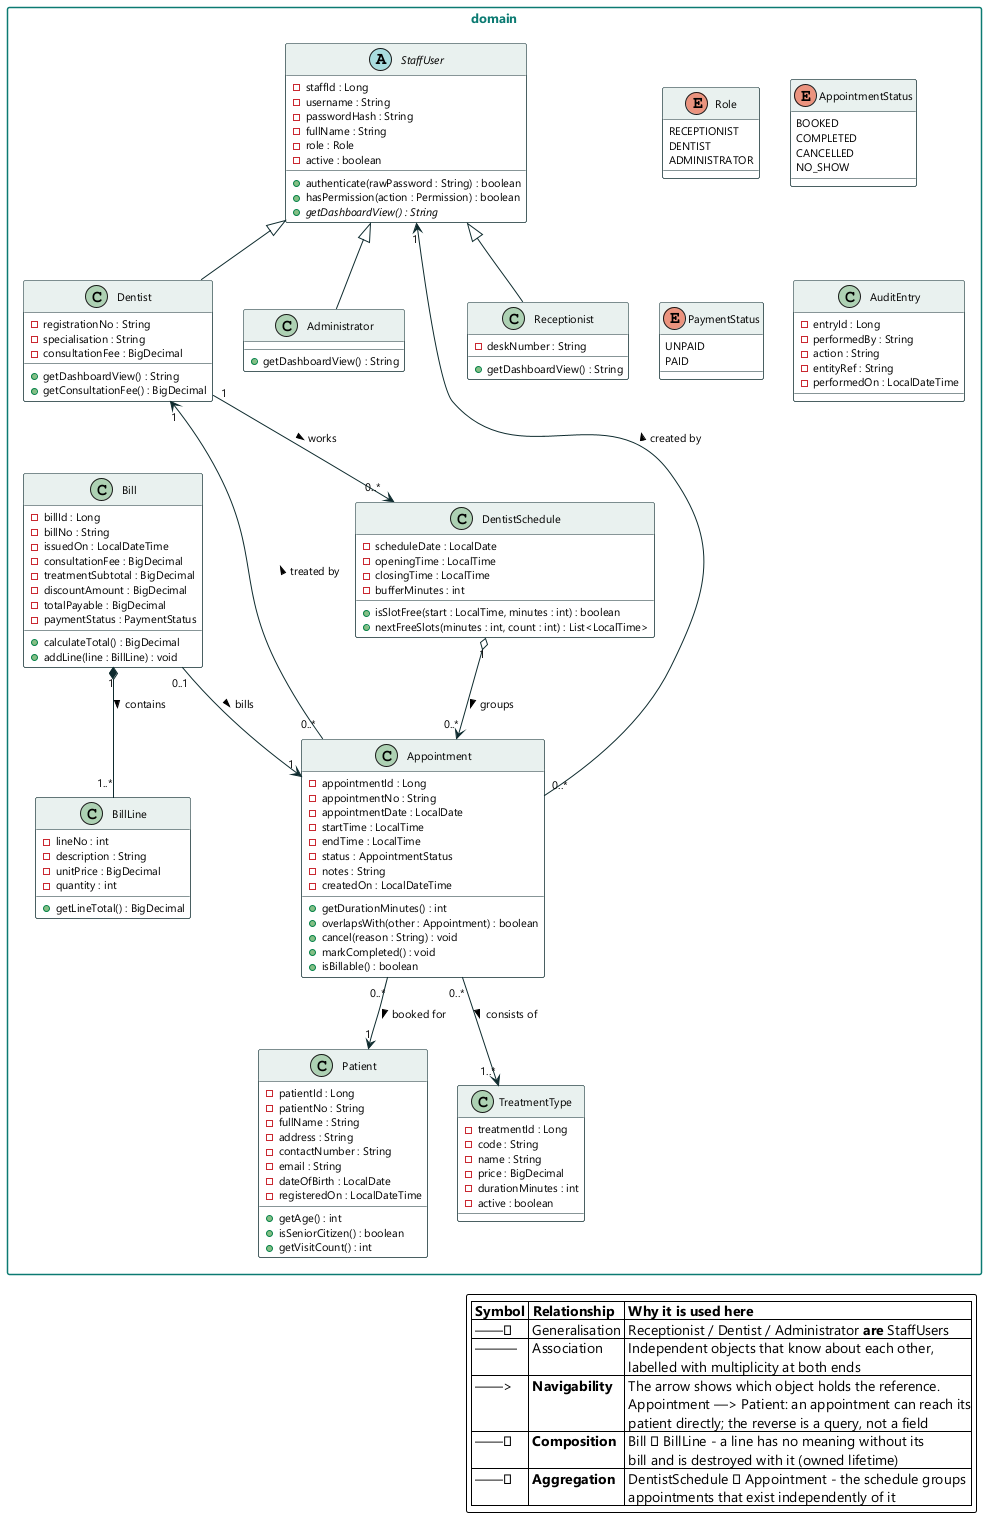

The diagram above was rendered by PlantUML. Its source (embedded in the PNG):
@startuml Sunrise-Dental-Clinic-Domain-Class
' =====================================================================
'  CIS6003 Advanced Programming - WRIT1
'  Sunrise Dental Clinic Appointment & Patient Management System
'  Task A - Domain Class Diagram           Author: Thanujaya Hasaranga Perera  |  Reg. number: st20374257
' =====================================================================

skinparam backgroundColor #FFFFFF
skinparam shadowing false
skinparam roundcorner 4
skinparam ArrowColor #0E2B2E
skinparam ArrowFontSize 11
skinparam nodesep 30
skinparam ranksep 55
skinparam DefaultFontName "Segoe UI"
skinparam packageStyle rectangle

skinparam class {
  BorderColor #0E2B2E
  BackgroundColor #FFFFFF
  HeaderBackgroundColor #E9F0EE
  FontSize 12
  AttributeFontSize 11
}
skinparam package {
  BorderColor #0C7B72
  FontColor #0C7B72
  FontSize 13
  FontStyle bold
}

package "domain" {

  abstract class StaffUser {
    - staffId : Long
    - username : String
    - passwordHash : String
    - fullName : String
    - role : Role
    - active : boolean
    + authenticate(rawPassword : String) : boolean
    + hasPermission(action : Permission) : boolean
    + {abstract} getDashboardView() : String
  }

  enum Role {
    RECEPTIONIST
    DENTIST
    ADMINISTRATOR
  }

  class Receptionist {
    - deskNumber : String
    + getDashboardView() : String
  }

  class Dentist {
    - registrationNo : String
    - specialisation : String
    - consultationFee : BigDecimal
    + getDashboardView() : String
    + getConsultationFee() : BigDecimal
  }

  class Administrator {
    + getDashboardView() : String
  }

  class Patient {
    - patientId : Long
    - patientNo : String
    - fullName : String
    - address : String
    - contactNumber : String
    - email : String
    - dateOfBirth : LocalDate
    - registeredOn : LocalDateTime
    + getAge() : int
    + isSeniorCitizen() : boolean
    + getVisitCount() : int
  }

  class Appointment {
    - appointmentId : Long
    - appointmentNo : String
    - appointmentDate : LocalDate
    - startTime : LocalTime
    - endTime : LocalTime
    - status : AppointmentStatus
    - notes : String
    - createdOn : LocalDateTime
    + getDurationMinutes() : int
    + overlapsWith(other : Appointment) : boolean
    + cancel(reason : String) : void
    + markCompleted() : void
    + isBillable() : boolean
  }

  enum AppointmentStatus {
    BOOKED
    COMPLETED
    CANCELLED
    NO_SHOW
  }

  class TreatmentType {
    - treatmentId : Long
    - code : String
    - name : String
    - price : BigDecimal
    - durationMinutes : int
    - active : boolean
  }

  class DentistSchedule {
    - scheduleDate : LocalDate
    - openingTime : LocalTime
    - closingTime : LocalTime
    - bufferMinutes : int
    + isSlotFree(start : LocalTime, minutes : int) : boolean
    + nextFreeSlots(minutes : int, count : int) : List<LocalTime>
  }

  class Bill {
    - billId : Long
    - billNo : String
    - issuedOn : LocalDateTime
    - consultationFee : BigDecimal
    - treatmentSubtotal : BigDecimal
    - discountAmount : BigDecimal
    - totalPayable : BigDecimal
    - paymentStatus : PaymentStatus
    + calculateTotal() : BigDecimal
    + addLine(line : BillLine) : void
  }

  class BillLine {
    - lineNo : int
    - description : String
    - unitPrice : BigDecimal
    - quantity : int
    + getLineTotal() : BigDecimal
  }

  enum PaymentStatus {
    UNPAID
    PAID
  }

  class AuditEntry {
    - entryId : Long
    - performedBy : String
    - action : String
    - entityRef : String
    - performedOn : LocalDateTime
  }
}

' ---- generalisation --------------------------------------------------
StaffUser <|-- Receptionist
StaffUser <|-- Dentist
StaffUser <|-- Administrator

' ---- associations: multiplicity AND navigability --------------------
'  The arrowhead shows NAVIGABILITY - which object can reach which. It is
'  not decoration: an Appointment holds a reference to its Patient, so the
'  system can answer "whose appointment is this?" directly, while
'  "which appointments does this patient have?" is a query. Drawing every
'  association bidirectional would claim references the design does not
'  hold, and would licence a circular object graph nothing needs.
Appointment "0..*" --> "1"    Patient       : booked for >
Appointment "0..*" --> "1"    Dentist       : treated by >
Appointment "0..*" --> "1..*" TreatmentType : consists of >
Appointment "0..*" --> "1"    StaffUser     : created by >
Bill        "0..1" --> "1"    Appointment   : bills >

' ---- COMPOSITION (filled diamond) -----------------------------------
'  A BillLine has no identity or meaning outside its Bill. Deleting the
'  Bill deletes its lines. Lifetime is owned by the whole.
Bill "1" *-- "1..*" BillLine : contains >

' ---- AGGREGATION (hollow diamond) -----------------------------------
'  A DentistSchedule is a day-view that groups existing Appointments.
'  Discarding the schedule object does NOT delete the appointments -
'  they belong to the Patient and the Dentist, not to the schedule.
DentistSchedule "1" o--> "0..*" Appointment : groups >
Dentist         "1" --> "0..*" DentistSchedule : works >


legend right
  |= Symbol |= Relationship |= Why it is used here |
  | ——▷ | Generalisation | Receptionist / Dentist / Administrator **are** StaffUsers |
  | ——— | Association | Independent objects that know about each other,\n labelled with multiplicity at both ends |
  | ——> | **Navigability** | The arrow shows which object holds the reference.\n Appointment —> Patient: an appointment can reach its\n patient directly; the reverse is a query, not a field |
  | ——◆ | **Composition** | Bill ◆ BillLine - a line has no meaning without its\n bill and is destroyed with it (owned lifetime) |
  | ——◇ | **Aggregation** | DentistSchedule ◇ Appointment - the schedule groups\n appointments that exist independently of it |
endlegend

@enduml